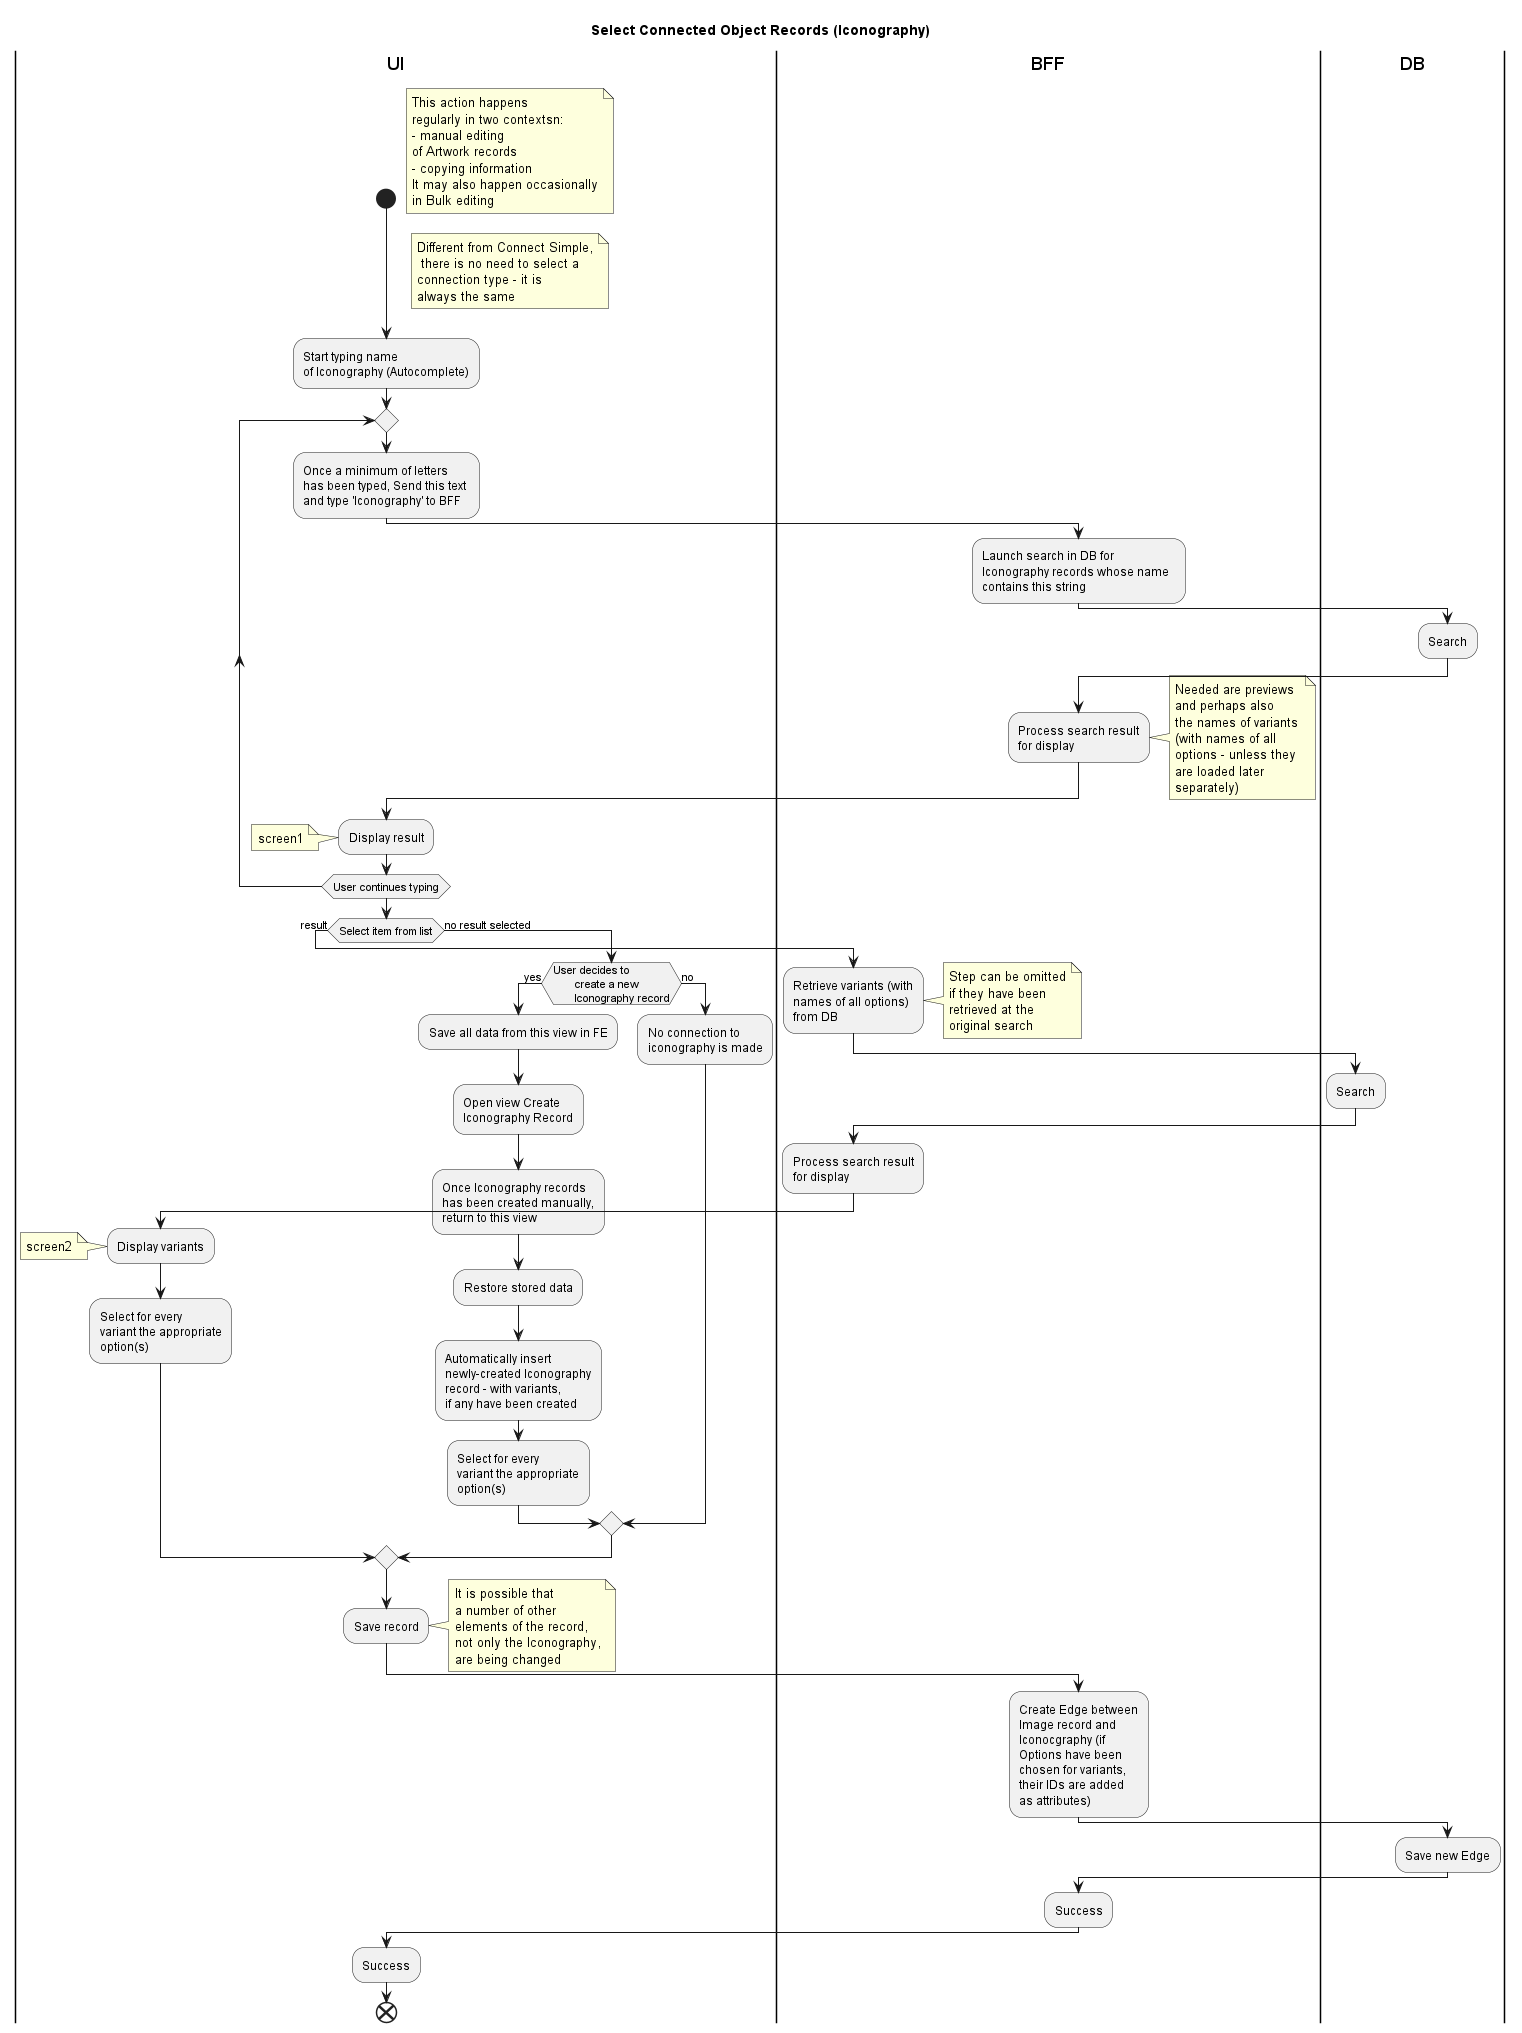

The diagram above was rendered by PlantUML. Its source (embedded in the PNG):
@startuml connect_iconography
title Select Connected Object Records (Iconography)

|UI|
start
note right
This action happens
regularly in two contextsn:
- manual editing
of Artwork records 
- copying information 
It may also happen occasionally
in Bulk editing
endnote
note right
Different from Connect Simple,
 there is no need to select a 
connection type - it is 
always the same
end note

:Start typing name
of Iconography (Autocomplete);

repeat
    :Once a minimum of letters
    has been typed, Send this text 
    and type 'Iconography' to BFF;
    |BFF|
    :Launch search in DB for
    Iconography records whose name  
    contains this string;
    |DB|
    :Search;
    |BFF|
    :Process search result
    for display;
    note right
    Needed are previews
    and perhaps also 
    the names of variants
    (with names of all 
    options - unless they 
    are loaded later 
    separately)
    end note
    |UI|
    :Display result;
    note left
    screen1
    end note

repeat while (User continues typing)

if (Select item from list) then (result)
    |BFF|
    :Retrieve variants (with 
    names of all options) 
    from DB;
    note right
    Step can be omitted
    if they have been
    retrieved at the 
    original search
    end note
    |DB|
    :Search;
    |BFF|
    :Process search result 
    for display;
    |UI|
    :Display variants;
    note left
    screen2
    end note
    :Select for every 
    variant the appropriate
    option(s);

else (no result selected)
       if (User decides to
       create a new 
       Iconography record) then (yes)
      
        :Save all data from this view in FE;
        :Open view Create 
        Iconography Record;
        :Once Iconography records
        has been created manually,
        return to this view;
        :Restore stored data;
        :Automatically insert 
        newly-created Iconography
        record - with variants,
        if any have been created;
        :Select for every
        variant the appropriate
        option(s);
    else (no)
        :No connection to 
        iconography is made;
    end if
end if
:Save record;
note right
It is possible that 
a number of other 
elements of the record, 
not only the Iconography,
are being changed
end note
|BFF|
:Create Edge between
Image record and 
Iconocgraphy (if 
Options have been 
chosen for variants,
their IDs are added 
as attributes);
|DB|
:Save new Edge;
|BFF|
:Success;
|UI|
:Success;



end

@enduml